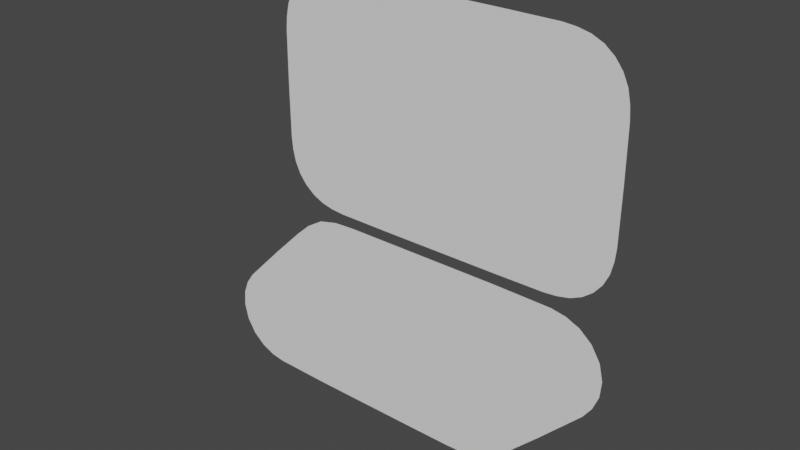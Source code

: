 # Source: acopos_trak_2.blend  (saved by Blender 2.82.7; exported with 4.5.12 LTS)
import bpy
from mathutils import Matrix  # noqa: F401  (used for matrix-valued properties, if any)

bpy.ops.wm.read_factory_settings(use_empty=True)
scene = bpy.context.scene
scene.name = 'Scene'

# ---- collections
col_collection = bpy.data.collections.new('Collection'); scene.collection.children.link(col_collection)

# ---- world
world_world = bpy.data.worlds.new('World'); scene.world = world_world
world_world.use_nodes = True; world_world.node_tree.nodes.clear()
_N = world_world.node_tree.nodes; _L = world_world.node_tree.links
n0 = _N.new('ShaderNodeOutputWorld'); n0.name = 'World Output'; n0.location = (300, 300)
n1 = _N.new('ShaderNodeBackground'); n1.name = 'Background'; n1.location = (10, 300)
n1.inputs[0].default_value = (0.05088, 0.05088, 0.05088, 1.0)
_L.new(n1.outputs[0], n0.inputs[0])
n0.is_active_output = True
world_world.color = (0.05088, 0.05088, 0.05088)
world_world.use_sun_shadow = False
world_world.sun_shadow_jitter_overblur = 0.0

# ---- meshes
me_acopos_trak_2 = bpy.data.meshes.new('Acopos Trak 2')
me_acopos_trak_2.from_pydata([(-0.9596, 0.275, 0.6597), (-0.9596, 0.276, 0.6597), (-0.9576, 0.2755, 0.3746), (-0.9576, 0.275, 0.3746), (-0.9512, 0.2755, 0.305), (-0.9512, 0.275, 0.305), (-0.9361, 0.2755, 0.2383), (-0.9361, 0.275, 0.2383), (-0.9075, 0.275, 0.1772), (-0.9576, 0.276, 0.3746), (-0.9512, 0.276, 0.305), (-0.9361, 0.276, 0.2383), (-0.9075, 0.276, 0.1772), (-0.8657, 0.276, 0.1243), (-0.8657, 0.275, 0.1243), (-0.8128, 0.276, 0.08247), (-0.8128, 0.275, 0.08247), (-0.7517, 0.2755, 0.05393), (-0.7517, 0.275, 0.05393), (-0.685, 0.2755, 0.03879), (-0.685, 0.275, 0.03879), (-0.6154, 0.2755, 0.03244), (-0.6154, 0.275, 0.03244), (-0.3302, 0.275, 0.03035), (-0.7517, 0.276, 0.05393), (-0.685, 0.276, 0.03879), (-0.6154, 0.276, 0.03244), (-0.3302, 0.276, 0.03035), (-0.33, 0.276, 0.03035), (-0.33, 0.275, 0.03035), (0.33, 0.276, 0.03035), (0.33, 0.275, 0.03035), (0.3302, 0.276, 0.03035), (0.3302, 0.275, 0.03035), (0.6154, 0.2755, 0.03245), (0.6154, 0.275, 0.03245), (0.685, 0.2755, 0.03878), (0.685, 0.275, 0.03878), (0.7517, 0.2755, 0.05393), (0.7517, 0.275, 0.05393), (0.8128, 0.275, 0.08246), (0.6154, 0.276, 0.03245), (0.685, 0.276, 0.03878), (0.7517, 0.276, 0.05393), (0.8128, 0.276, 0.08246), (0.8657, 0.276, 0.1243), (0.8657, 0.275, 0.1243), (0.9075, 0.276, 0.1772), (0.9075, 0.275, 0.1772), (0.9361, 0.2755, 0.2383), (0.9361, 0.275, 0.2383), (0.9512, 0.2755, 0.305), (0.9512, 0.275, 0.305), (0.9576, 0.2755, 0.3746), (0.9576, 0.275, 0.3746), (0.9596, 0.275, 0.6598), (0.9361, 0.276, 0.2383), (0.9512, 0.276, 0.305), (0.9576, 0.276, 0.3746), (0.9596, 0.276, 0.6598), (0.9596, 0.276, 0.6603), (0.9596, 0.275, 0.6603), (0.9576, 0.2755, 0.9454), (0.9576, 0.275, 0.9454), (0.9512, 0.2755, 1.015), (0.9512, 0.275, 1.015), (0.9361, 0.2755, 1.082), (0.9361, 0.275, 1.082), (0.9075, 0.275, 1.143), (0.9576, 0.276, 0.9454), (0.9512, 0.276, 1.015), (0.9361, 0.276, 1.082), (0.9075, 0.276, 1.143), (0.8657, 0.276, 1.196), (0.8657, 0.275, 1.196), (0.8128, 0.276, 1.238), (0.8128, 0.275, 1.238), (0.7517, 0.2755, 1.266), (0.7517, 0.275, 1.266), (0.685, 0.2755, 1.281), (0.685, 0.275, 1.281), (0.6154, 0.2755, 1.288), (0.6154, 0.275, 1.288), (0.3302, 0.275, 1.29), (0.7517, 0.276, 1.266), (0.685, 0.276, 1.281), (0.6154, 0.276, 1.288), (0.3302, 0.276, 1.29), (0.33, 0.276, 1.29), (0.33, 0.275, 1.29), (-0.33, 0.276, 1.29), (-0.33, 0.275, 1.29), (-0.3302, 0.276, 1.29), (-0.3302, 0.275, 1.29), (-0.6154, 0.2755, 1.288), (-0.6154, 0.275, 1.288), (-0.685, 0.2755, 1.281), (-0.685, 0.275, 1.281), (-0.7517, 0.2755, 1.266), (-0.7517, 0.275, 1.266), (-0.8128, 0.275, 1.238), (-0.6154, 0.276, 1.288), (-0.685, 0.276, 1.281), (-0.7517, 0.276, 1.266), (-0.8128, 0.276, 1.238), (-0.8657, 0.276, 1.196), (-0.8657, 0.275, 1.196), (-0.9075, 0.276, 1.143), (-0.9075, 0.275, 1.143), (-0.9361, 0.2755, 1.082), (-0.9361, 0.275, 1.082), (-0.9512, 0.2755, 1.015), (-0.9512, 0.275, 1.015), (-0.9576, 0.2755, 0.9454), (-0.9576, 0.275, 0.9454), (-0.9596, 0.275, 0.6602), (-0.9361, 0.276, 1.082), (-0.9512, 0.276, 1.015), (-0.9576, 0.276, 0.9454), (-0.9596, 0.276, 0.6602), (-1.106, 0.276, -0.3511), (-1.335, 0.276, -0.5875), (-1.106, 0.275, -0.3511), (-1.335, 0.275, -0.5875), (-1.381, 0.276, -0.6534), (-1.381, 0.275, -0.6534), (-1.41, 0.276, -0.7289), (-1.41, 0.275, -0.7289), (-1.417, 0.276, -0.8173), (-1.417, 0.275, -0.8173), (-1.396, 0.276, -0.908), (-1.396, 0.275, -0.908), (-1.347, 0.276, -0.9873), (-1.347, 0.275, -0.9873), (-1.279, 0.276, -1.045), (-1.279, 0.275, -1.045), (-1.205, 0.276, -1.077), (-1.205, 0.275, -1.077), (-1.126, 0.276, -1.091), (-1.126, 0.275, -1.091), (-0.7969, 0.276, -1.097), (-0.7969, 0.275, -1.097), (-0.1367, 0.276, -1.097), (-0.1367, 0.275, -1.097), (-0.1364, 0.276, -1.097), (-0.1364, 0.275, -1.097), (0.08806, 0.276, -1.096), (0.08806, 0.275, -1.096), (0.1995, 0.276, -1.091), (0.1995, 0.275, -1.091), (0.3048, 0.276, -1.066), (0.3048, 0.275, -1.066), (0.3969, 0.276, -1.009), (0.3969, 0.275, -1.009), (0.4797, 0.276, -0.934), (0.4797, 0.275, -0.934), (0.6387, 0.276, -0.7756), (0.6387, 0.275, -0.7756), (0.6391, 0.276, -0.7752), (0.6391, 0.275, -0.7752), (0.868, 0.276, -0.5388), (0.868, 0.275, -0.5388), (0.9139, 0.276, -0.4729), (0.9139, 0.275, -0.4729), (0.9435, 0.276, -0.3974), (0.9435, 0.275, -0.3974), (0.9507, 0.276, -0.309), (0.9507, 0.275, -0.309), (0.9292, 0.276, -0.2183), (0.9292, 0.275, -0.2183), (0.8802, 0.276, -0.139), (0.8802, 0.275, -0.139), (0.8126, 0.276, -0.08157), (0.8126, 0.275, -0.08157), (0.7383, 0.276, -0.0491), (0.7383, 0.275, -0.0491), (0.6593, 0.276, -0.03498), (0.6593, 0.275, -0.03498), (0.3302, 0.276, -0.02965), (0.3302, 0.275, -0.02965), (-0.33, 0.276, -0.02965), (-0.33, 0.275, -0.02965), (-0.3303, 0.276, -0.02965), (-0.3303, 0.275, -0.02965), (-0.5548, 0.276, -0.03002), (-0.5548, 0.275, -0.03002), (-0.6662, 0.276, -0.03568), (-0.6662, 0.275, -0.03568), (-0.7715, 0.276, -0.0606), (-0.7715, 0.275, -0.0606), (-0.8636, 0.276, -0.1175), (-0.8636, 0.275, -0.1175), (-0.9464, 0.276, -0.1922), (-0.9464, 0.275, -0.1922), (-1.105, 0.276, -0.3507), (-1.105, 0.275, -0.3507)], [], [(0, 1, 2), (3, 2, 4), (5, 4, 6), (7, 6, 8), (7, 5, 6), (1, 9, 2), (2, 9, 10), (4, 10, 11), (6, 11, 12), (8, 12, 13), (14, 13, 15), (16, 15, 17), (18, 17, 19), (20, 19, 21), (22, 21, 23), (22, 20, 21), (15, 24, 17), (17, 24, 25), (19, 25, 26), (21, 26, 27), (23, 21, 27), (20, 18, 19), (18, 16, 17), (16, 14, 15), (14, 8, 13), (5, 3, 4), (3, 0, 2), (26, 21, 19), (25, 19, 17), (11, 6, 4), (12, 8, 6), (10, 4, 2), (27, 28, 23), (23, 28, 29), (30, 31, 28), (28, 31, 29), (32, 33, 30), (30, 33, 31), (33, 32, 34), (35, 34, 36), (37, 36, 38), (39, 38, 40), (39, 37, 38), (32, 41, 34), (34, 41, 42), (36, 42, 43), (38, 43, 44), (40, 44, 45), (46, 45, 47), (48, 47, 49), (50, 49, 51), (52, 51, 53), (54, 53, 55), (54, 52, 53), (47, 56, 49), (49, 56, 57), (51, 57, 58), (53, 58, 59), (55, 53, 59), (52, 50, 51), (50, 48, 49), (48, 46, 47), (46, 40, 45), (37, 35, 36), (35, 33, 34), (58, 53, 51), (57, 51, 49), (43, 38, 36), (44, 40, 38), (42, 36, 34), (60, 61, 59), (59, 61, 55), (61, 60, 62), (63, 62, 64), (65, 64, 66), (67, 66, 68), (67, 65, 66), (60, 69, 62), (62, 69, 70), (64, 70, 71), (66, 71, 72), (68, 72, 73), (74, 73, 75), (76, 75, 77), (78, 77, 79), (80, 79, 81), (82, 81, 83), (82, 80, 81), (75, 84, 77), (77, 84, 85), (79, 85, 86), (81, 86, 87), (83, 81, 87), (80, 78, 79), (78, 76, 77), (76, 74, 75), (74, 68, 73), (65, 63, 64), (63, 61, 62), (86, 81, 79), (85, 79, 77), (71, 66, 64), (72, 68, 66), (70, 64, 62), (88, 89, 87), (87, 89, 83), (88, 90, 89), (89, 90, 91), (92, 93, 90), (90, 93, 91), (93, 92, 94), (95, 94, 96), (97, 96, 98), (99, 98, 100), (99, 97, 98), (92, 101, 94), (94, 101, 102), (96, 102, 103), (98, 103, 104), (100, 104, 105), (106, 105, 107), (108, 107, 109), (110, 109, 111), (112, 111, 113), (114, 113, 115), (114, 112, 113), (107, 116, 109), (109, 116, 117), (111, 117, 118), (113, 118, 119), (115, 113, 119), (112, 110, 111), (110, 108, 109), (108, 106, 107), (106, 100, 105), (97, 95, 96), (95, 93, 94), (118, 113, 111), (117, 111, 109), (103, 98, 96), (104, 100, 98), (102, 96, 94), (0, 23, 115), (0, 3, 23), (23, 3, 22), (22, 3, 20), (20, 3, 5), (7, 20, 5), (7, 18, 20), (7, 16, 18), (7, 14, 16), (7, 8, 14), (29, 91, 23), (29, 31, 91), (91, 31, 89), (89, 31, 33), (55, 33, 35), (54, 35, 52), (54, 55, 35), (35, 37, 52), (52, 37, 39), (50, 39, 48), (50, 52, 39), (40, 46, 39), (39, 46, 48), (33, 55, 89), (89, 55, 61), (83, 61, 63), (82, 63, 80), (82, 83, 63), (63, 65, 80), (80, 65, 67), (78, 67, 76), (78, 80, 67), (68, 74, 67), (67, 74, 76), (83, 89, 61), (91, 93, 23), (23, 93, 115), (115, 93, 95), (114, 95, 112), (114, 115, 95), (95, 97, 112), (112, 97, 99), (110, 99, 108), (110, 112, 99), (100, 106, 99), (99, 106, 108), (9, 1, 27), (26, 9, 27), (26, 25, 9), (9, 25, 10), (10, 25, 11), (11, 25, 24), (15, 11, 24), (15, 13, 11), (11, 13, 12), (118, 101, 119), (118, 117, 101), (101, 117, 102), (102, 117, 103), (103, 117, 116), (107, 103, 116), (107, 105, 103), (103, 105, 104), (101, 92, 119), (119, 92, 27), (1, 119, 27), (92, 90, 27), (27, 90, 28), (28, 90, 30), (30, 90, 88), (32, 88, 59), (41, 59, 58), (57, 41, 58), (57, 42, 41), (57, 43, 42), (57, 56, 43), (43, 56, 47), (45, 43, 47), (45, 44, 43), (59, 88, 60), (60, 88, 87), (69, 87, 86), (85, 69, 86), (85, 70, 69), (85, 71, 70), (85, 84, 71), (71, 84, 75), (73, 71, 75), (73, 72, 71), (69, 60, 87), (41, 32, 59), (32, 30, 88), (120, 121, 122), (122, 121, 123), (123, 121, 124), (125, 124, 126), (127, 126, 128), (129, 128, 130), (131, 130, 132), (133, 132, 134), (135, 134, 136), (137, 136, 138), (139, 138, 140), (141, 139, 140), (139, 137, 138), (137, 135, 136), (135, 133, 134), (133, 131, 132), (131, 129, 130), (129, 127, 128), (127, 125, 126), (125, 123, 124), (142, 143, 140), (140, 143, 141), (142, 144, 143), (143, 144, 145), (144, 146, 145), (145, 146, 147), (147, 146, 148), (149, 148, 150), (151, 150, 152), (153, 152, 154), (155, 154, 156), (157, 155, 156), (155, 153, 154), (153, 151, 152), (151, 149, 150), (149, 147, 148), (158, 159, 156), (156, 159, 157), (158, 160, 159), (159, 160, 161), (161, 160, 162), (163, 162, 164), (165, 164, 166), (167, 166, 168), (169, 168, 170), (171, 170, 172), (173, 172, 174), (175, 174, 176), (177, 176, 178), (179, 177, 178), (177, 175, 176), (175, 173, 174), (173, 171, 172), (171, 169, 170), (169, 167, 168), (167, 165, 166), (165, 163, 164), (163, 161, 162), (178, 180, 179), (179, 180, 181), (182, 183, 180), (180, 183, 181), (182, 184, 183), (183, 184, 185), (185, 184, 186), (187, 186, 188), (189, 188, 190), (191, 190, 192), (193, 192, 194), (195, 193, 194), (193, 191, 192), (191, 189, 190), (189, 187, 188), (187, 185, 186), (193, 195, 141), (185, 141, 143), (183, 143, 181), (183, 185, 143), (129, 133, 127), (129, 131, 133), (127, 135, 125), (127, 133, 135), (135, 137, 125), (125, 137, 123), (123, 137, 139), (122, 139, 141), (195, 122, 141), (143, 145, 181), (181, 145, 147), (179, 147, 155), (157, 179, 155), (157, 159, 179), (179, 159, 177), (177, 159, 161), (163, 177, 161), (163, 175, 177), (163, 165, 175), (175, 165, 173), (173, 165, 167), (171, 167, 169), (171, 173, 167), (155, 147, 153), (153, 147, 149), (151, 153, 149), (179, 181, 147), (187, 191, 185), (187, 189, 191), (191, 193, 185), (185, 193, 141), (123, 139, 122), (194, 140, 120), (194, 192, 140), (140, 192, 184), (142, 184, 182), (180, 142, 182), (180, 144, 142), (180, 146, 144), (180, 178, 146), (146, 178, 154), (152, 146, 154), (152, 148, 146), (152, 150, 148), (192, 190, 184), (184, 190, 186), (186, 190, 188), (162, 160, 176), (174, 162, 176), (174, 164, 162), (174, 172, 164), (164, 172, 166), (166, 172, 170), (168, 166, 170), (160, 158, 176), (176, 158, 178), (178, 158, 156), (154, 178, 156), (142, 140, 184), (140, 138, 120), (120, 138, 121), (121, 138, 136), (124, 136, 134), (126, 134, 132), (128, 132, 130), (128, 126, 132), (126, 124, 134), (124, 121, 136)])
me_acopos_trak_2.use_remesh_fix_poles = True
me_acopos_trak_2.use_remesh_preserve_attributes = False
me_acopos_trak_2.use_mirror_vertex_groups = False
me_acopos_trak_2.update()

# ---- objects
ob_acopos_trak_2 = bpy.data.objects.new('Acopos Trak 2', me_acopos_trak_2)

# ---- transforms, parenting, visibility, modifiers, constraints
ob_acopos_trak_2.location = (0.0, 0.0, 0.0)
ob_acopos_trak_2.lineart.crease_threshold = 0.0

# ---- collection membership
col_collection.objects.link(ob_acopos_trak_2)

# ---- scene / render settings (as saved in the file)
scene.frame_start = 1; scene.frame_end = 250; scene.frame_set(0)
scene.render.engine = 'BLENDER_EEVEE_NEXT'
scene.cycles.use_denoising = False
scene.cycles.samples = 128
scene.cycles.sampling_pattern = 'TABULATED_SOBOL'
scene.cycles.use_adaptive_sampling = False
scene.cycles.use_light_tree = False
scene.view_settings.view_transform = 'Filmic'
bpy.context.view_layer.update()

# ---- added for rendering (the .blend has no active camera and no usable light): camera, sun
cam_auto = bpy.data.cameras.new('AutoCamera')
cam_auto.lens = 50.0
cam_auto.sensor_width = 36.0
cam_auto.clip_end = 1000.0
ob_auto_camera = bpy.data.objects.new('AutoCamera', cam_auto)
scene.collection.objects.link(ob_auto_camera)
ob_auto_camera.location = (2.88746, -3.46407, 2.58955)
ob_auto_camera.rotation_euler = (1.09748, -7.21219e-08, 0.694738)
scene.camera = ob_auto_camera
light_auto_sun = bpy.data.lights.new('AutoSun', 'SUN')
light_auto_sun.energy = 3.0
light_auto_sun.angle = 0.0523599
ob_auto_sun = bpy.data.objects.new('AutoSun', light_auto_sun)
scene.collection.objects.link(ob_auto_sun)
ob_auto_sun.rotation_euler = (0.872665, 0.174533, 0.523599)
bpy.context.view_layer.update()
